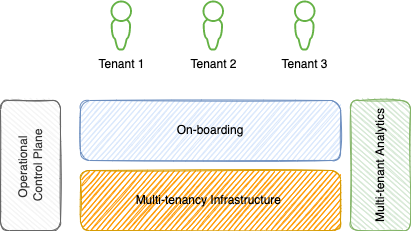

The diagram above was exported from draw.io. Its source (the exported page's mxGraphModel, read from the mxfile embedded in the PNG):
<mxGraphModel dx="552" dy="338" grid="1" gridSize="10" guides="1" tooltips="1" connect="1" arrows="1" fold="1" page="1" pageScale="1" pageWidth="850" pageHeight="1100" math="0" shadow="0">
  <root>
    <mxCell id="0" />
    <mxCell id="1" parent="0" />
    <mxCell id="2" value="Tenant 1" style="sketch=0;pointerEvents=1;shadow=0;dashed=0;html=1;strokeColor=none;aspect=fixed;labelPosition=center;verticalLabelPosition=bottom;verticalAlign=top;align=center;outlineConnect=0;shape=mxgraph.vvd.administrator;fillColor=#65B245;" vertex="1" parent="1">
      <mxGeometry x="160" y="30" width="21.5" height="50" as="geometry" />
    </mxCell>
    <mxCell id="3" value="Tenant 2" style="sketch=0;pointerEvents=1;shadow=0;dashed=0;html=1;strokeColor=none;aspect=fixed;labelPosition=center;verticalLabelPosition=bottom;verticalAlign=top;align=center;outlineConnect=0;shape=mxgraph.vvd.administrator;fillColor=#65B245;" vertex="1" parent="1">
      <mxGeometry x="252" y="30" width="21.5" height="50" as="geometry" />
    </mxCell>
    <mxCell id="4" value="Operational &lt;br&gt;Control Plane" style="rounded=1;whiteSpace=wrap;html=1;sketch=1;fillColor=#f5f5f5;fontColor=#333333;strokeColor=#666666;rotation=-90;" vertex="1" parent="1">
      <mxGeometry x="15" y="165" width="130" height="60" as="geometry" />
    </mxCell>
    <mxCell id="5" value="On-boarding" style="rounded=1;whiteSpace=wrap;html=1;sketch=1;fillColor=#dae8fc;strokeColor=#6c8ebf;" vertex="1" parent="1">
      <mxGeometry x="130" y="130" width="260" height="60" as="geometry" />
    </mxCell>
    <mxCell id="6" value="Multi-tenancy Infrastructure&amp;nbsp;" style="rounded=1;whiteSpace=wrap;html=1;sketch=1;fillColor=#FF9900;strokeColor=#d79b00;" vertex="1" parent="1">
      <mxGeometry x="130" y="200" width="260" height="60" as="geometry" />
    </mxCell>
    <mxCell id="7" value="Multi-tenant Analytics" style="rounded=1;whiteSpace=wrap;html=1;sketch=1;fillColor=#d5e8d4;strokeColor=#82b366;rotation=-90;" vertex="1" parent="1">
      <mxGeometry x="365" y="165" width="130" height="60" as="geometry" />
    </mxCell>
    <mxCell id="8" value="Tenant 3" style="sketch=0;pointerEvents=1;shadow=0;dashed=0;html=1;strokeColor=none;aspect=fixed;labelPosition=center;verticalLabelPosition=bottom;verticalAlign=top;align=center;outlineConnect=0;shape=mxgraph.vvd.administrator;fillColor=#65B245;" vertex="1" parent="1">
      <mxGeometry x="343.5" y="30" width="21.5" height="50" as="geometry" />
    </mxCell>
  </root>
</mxGraphModel>